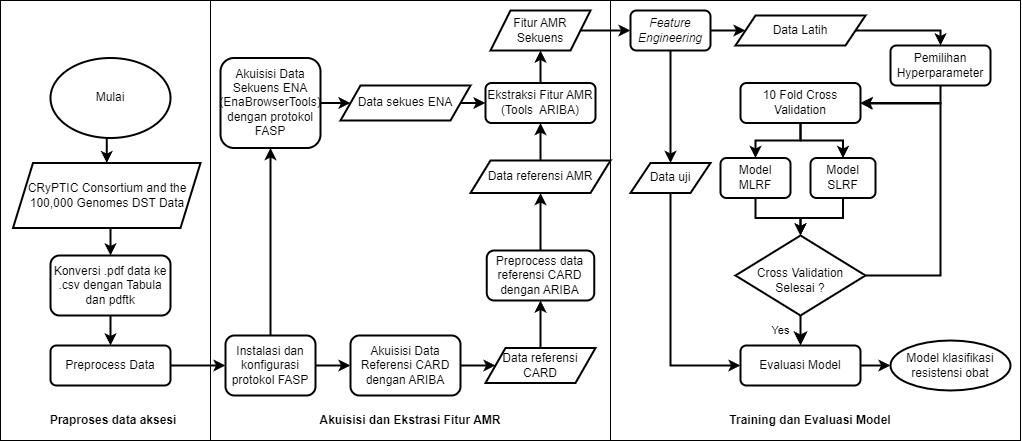

The diagram above was exported from draw.io. Its source (the exported page's mxGraphModel, read from the mxfile embedded in the PNG):
<mxGraphModel dx="2205" dy="781" grid="1" gridSize="10" guides="1" tooltips="1" connect="1" arrows="1" fold="1" page="1" pageScale="1" pageWidth="827" pageHeight="1169" background="none" math="0" shadow="0">
  <root>
    <mxCell id="WIyWlLk6GJQsqaUBKTNV-0" />
    <mxCell id="WIyWlLk6GJQsqaUBKTNV-1" parent="WIyWlLk6GJQsqaUBKTNV-0" />
    <mxCell id="1U57Y3fy6OKf1J_su2ga-21" value="" style="rounded=0;whiteSpace=wrap;html=1;" vertex="1" parent="WIyWlLk6GJQsqaUBKTNV-1">
      <mxGeometry x="410" y="470" width="410" height="440" as="geometry" />
    </mxCell>
    <mxCell id="1U57Y3fy6OKf1J_su2ga-20" value="" style="rounded=0;whiteSpace=wrap;html=1;" vertex="1" parent="WIyWlLk6GJQsqaUBKTNV-1">
      <mxGeometry x="10" y="470" width="400" height="440" as="geometry" />
    </mxCell>
    <mxCell id="1U57Y3fy6OKf1J_su2ga-19" value="" style="rounded=0;whiteSpace=wrap;html=1;" vertex="1" parent="WIyWlLk6GJQsqaUBKTNV-1">
      <mxGeometry x="-200" y="470" width="210" height="440" as="geometry" />
    </mxCell>
    <mxCell id="faT_oBXLMQ-gHfxq_Mdp-53" style="edgeStyle=orthogonalEdgeStyle;rounded=0;orthogonalLoop=1;jettySize=auto;html=1;exitX=1;exitY=0.5;exitDx=0;exitDy=0;entryX=0;entryY=0.5;entryDx=0;entryDy=0;strokeWidth=2;" parent="WIyWlLk6GJQsqaUBKTNV-1" source="WIyWlLk6GJQsqaUBKTNV-3" target="faT_oBXLMQ-gHfxq_Mdp-17" edge="1">
      <mxGeometry relative="1" as="geometry" />
    </mxCell>
    <mxCell id="WIyWlLk6GJQsqaUBKTNV-3" value="Akuisisi Data Sekuens ENA (EnaBrowserTools) dengan protokol FASP" style="rounded=1;whiteSpace=wrap;html=1;fontSize=12;glass=0;strokeWidth=2;shadow=0;" parent="WIyWlLk6GJQsqaUBKTNV-1" vertex="1">
      <mxGeometry x="20" y="527.5" width="100" height="90" as="geometry" />
    </mxCell>
    <mxCell id="1U57Y3fy6OKf1J_su2ga-7" style="edgeStyle=orthogonalEdgeStyle;rounded=0;orthogonalLoop=1;jettySize=auto;html=1;exitX=1;exitY=0.5;exitDx=0;exitDy=0;entryX=0;entryY=0.5;entryDx=0;entryDy=0;strokeWidth=2;" edge="1" parent="WIyWlLk6GJQsqaUBKTNV-1" source="iknLLMwnEsapjuDQQNXQ-0" target="faT_oBXLMQ-gHfxq_Mdp-20">
      <mxGeometry relative="1" as="geometry" />
    </mxCell>
    <mxCell id="iknLLMwnEsapjuDQQNXQ-0" value="Akuisisi Data Referensi CARD dengan ARIBA" style="rounded=1;whiteSpace=wrap;html=1;fontSize=12;glass=0;strokeWidth=2;shadow=0;" parent="WIyWlLk6GJQsqaUBKTNV-1" vertex="1">
      <mxGeometry x="150" y="805" width="110" height="60" as="geometry" />
    </mxCell>
    <mxCell id="1U57Y3fy6OKf1J_su2ga-9" style="edgeStyle=orthogonalEdgeStyle;rounded=0;orthogonalLoop=1;jettySize=auto;html=1;exitX=1;exitY=0.5;exitDx=0;exitDy=0;entryX=0;entryY=0.5;entryDx=0;entryDy=0;strokeWidth=2;" edge="1" parent="WIyWlLk6GJQsqaUBKTNV-1" source="iknLLMwnEsapjuDQQNXQ-3" target="faT_oBXLMQ-gHfxq_Mdp-2">
      <mxGeometry relative="1" as="geometry" />
    </mxCell>
    <mxCell id="iknLLMwnEsapjuDQQNXQ-3" value="Preprocess Data" style="rounded=1;whiteSpace=wrap;html=1;fontSize=12;glass=0;strokeWidth=2;shadow=0;" parent="WIyWlLk6GJQsqaUBKTNV-1" vertex="1">
      <mxGeometry x="-150" y="815" width="120" height="40" as="geometry" />
    </mxCell>
    <mxCell id="faT_oBXLMQ-gHfxq_Mdp-7" style="edgeStyle=orthogonalEdgeStyle;rounded=0;orthogonalLoop=1;jettySize=auto;html=1;exitX=0.5;exitY=1;exitDx=0;exitDy=0;entryX=0.5;entryY=0;entryDx=0;entryDy=0;strokeWidth=2;" parent="WIyWlLk6GJQsqaUBKTNV-1" source="faT_oBXLMQ-gHfxq_Mdp-15" target="faT_oBXLMQ-gHfxq_Mdp-0" edge="1">
      <mxGeometry relative="1" as="geometry">
        <mxPoint x="240" y="70" as="sourcePoint" />
      </mxGeometry>
    </mxCell>
    <mxCell id="faT_oBXLMQ-gHfxq_Mdp-25" style="edgeStyle=orthogonalEdgeStyle;rounded=0;orthogonalLoop=1;jettySize=auto;html=1;exitX=0.5;exitY=0;exitDx=0;exitDy=0;strokeWidth=2;" parent="WIyWlLk6GJQsqaUBKTNV-1" source="iknLLMwnEsapjuDQQNXQ-11" target="faT_oBXLMQ-gHfxq_Mdp-23" edge="1">
      <mxGeometry relative="1" as="geometry" />
    </mxCell>
    <mxCell id="iknLLMwnEsapjuDQQNXQ-11" value="Ekstraksi Fitur AMR (Tools&amp;nbsp; ARIBA)" style="rounded=1;whiteSpace=wrap;html=1;fontSize=12;glass=0;strokeWidth=2;shadow=0;" parent="WIyWlLk6GJQsqaUBKTNV-1" vertex="1">
      <mxGeometry x="285" y="552.5" width="110" height="40" as="geometry" />
    </mxCell>
    <mxCell id="1U57Y3fy6OKf1J_su2ga-17" style="edgeStyle=orthogonalEdgeStyle;rounded=0;orthogonalLoop=1;jettySize=auto;html=1;exitX=0.5;exitY=1;exitDx=0;exitDy=0;entryX=1;entryY=0.5;entryDx=0;entryDy=0;strokeWidth=2;" edge="1" parent="WIyWlLk6GJQsqaUBKTNV-1" source="iknLLMwnEsapjuDQQNXQ-22" target="iknLLMwnEsapjuDQQNXQ-25">
      <mxGeometry relative="1" as="geometry">
        <Array as="points">
          <mxPoint x="740" y="573" />
          <mxPoint x="670" y="573" />
        </Array>
      </mxGeometry>
    </mxCell>
    <mxCell id="iknLLMwnEsapjuDQQNXQ-22" value="Pemilihan Hyperparameter" style="rounded=1;whiteSpace=wrap;html=1;fontSize=12;glass=0;strokeWidth=2;shadow=0;" parent="WIyWlLk6GJQsqaUBKTNV-1" vertex="1">
      <mxGeometry x="690" y="515" width="100" height="40" as="geometry" />
    </mxCell>
    <mxCell id="1U57Y3fy6OKf1J_su2ga-11" style="edgeStyle=orthogonalEdgeStyle;rounded=0;orthogonalLoop=1;jettySize=auto;html=1;exitX=0.5;exitY=1;exitDx=0;exitDy=0;strokeWidth=2;" edge="1" parent="WIyWlLk6GJQsqaUBKTNV-1" source="iknLLMwnEsapjuDQQNXQ-25" target="iknLLMwnEsapjuDQQNXQ-27">
      <mxGeometry relative="1" as="geometry">
        <Array as="points">
          <mxPoint x="600" y="610" />
          <mxPoint x="555" y="610" />
        </Array>
      </mxGeometry>
    </mxCell>
    <mxCell id="1U57Y3fy6OKf1J_su2ga-12" style="edgeStyle=orthogonalEdgeStyle;rounded=0;orthogonalLoop=1;jettySize=auto;html=1;exitX=0.5;exitY=1;exitDx=0;exitDy=0;entryX=0.5;entryY=0;entryDx=0;entryDy=0;strokeWidth=2;" edge="1" parent="WIyWlLk6GJQsqaUBKTNV-1" source="iknLLMwnEsapjuDQQNXQ-25" target="iknLLMwnEsapjuDQQNXQ-28">
      <mxGeometry relative="1" as="geometry">
        <Array as="points">
          <mxPoint x="600" y="610" />
          <mxPoint x="643" y="610" />
        </Array>
      </mxGeometry>
    </mxCell>
    <mxCell id="iknLLMwnEsapjuDQQNXQ-25" value="10 Fold Cross Validation" style="rounded=1;whiteSpace=wrap;html=1;fontSize=12;glass=0;strokeWidth=2;shadow=0;" parent="WIyWlLk6GJQsqaUBKTNV-1" vertex="1">
      <mxGeometry x="540" y="552.5" width="120" height="40" as="geometry" />
    </mxCell>
    <mxCell id="1U57Y3fy6OKf1J_su2ga-13" style="edgeStyle=orthogonalEdgeStyle;rounded=0;orthogonalLoop=1;jettySize=auto;html=1;exitX=0.5;exitY=1;exitDx=0;exitDy=0;entryX=0.5;entryY=0;entryDx=0;entryDy=0;strokeWidth=2;" edge="1" parent="WIyWlLk6GJQsqaUBKTNV-1" source="iknLLMwnEsapjuDQQNXQ-27" target="iknLLMwnEsapjuDQQNXQ-35">
      <mxGeometry relative="1" as="geometry" />
    </mxCell>
    <mxCell id="iknLLMwnEsapjuDQQNXQ-27" value="Model MLRF" style="rounded=1;whiteSpace=wrap;html=1;fontSize=12;glass=0;strokeWidth=2;shadow=0;" parent="WIyWlLk6GJQsqaUBKTNV-1" vertex="1">
      <mxGeometry x="520" y="627.5" width="70" height="40" as="geometry" />
    </mxCell>
    <mxCell id="1U57Y3fy6OKf1J_su2ga-14" style="edgeStyle=orthogonalEdgeStyle;rounded=0;orthogonalLoop=1;jettySize=auto;html=1;exitX=0.5;exitY=1;exitDx=0;exitDy=0;entryX=0.5;entryY=0;entryDx=0;entryDy=0;strokeWidth=2;" edge="1" parent="WIyWlLk6GJQsqaUBKTNV-1" source="iknLLMwnEsapjuDQQNXQ-28" target="iknLLMwnEsapjuDQQNXQ-35">
      <mxGeometry relative="1" as="geometry" />
    </mxCell>
    <mxCell id="iknLLMwnEsapjuDQQNXQ-28" value="Model SLRF" style="rounded=1;whiteSpace=wrap;html=1;fontSize=12;glass=0;strokeWidth=2;shadow=0;" parent="WIyWlLk6GJQsqaUBKTNV-1" vertex="1">
      <mxGeometry x="610" y="627.5" width="65" height="40" as="geometry" />
    </mxCell>
    <mxCell id="iknLLMwnEsapjuDQQNXQ-33" value="Yes" style="rounded=0;html=1;jettySize=auto;orthogonalLoop=1;fontSize=11;endArrow=classic;endFill=1;endSize=8;strokeWidth=2;shadow=0;labelBackgroundColor=none;edgeStyle=orthogonalEdgeStyle;entryX=0.5;entryY=0;entryDx=0;entryDy=0;" parent="WIyWlLk6GJQsqaUBKTNV-1" source="iknLLMwnEsapjuDQQNXQ-35" target="iknLLMwnEsapjuDQQNXQ-42" edge="1">
      <mxGeometry y="20" relative="1" as="geometry">
        <mxPoint as="offset" />
        <mxPoint x="660" y="795" as="targetPoint" />
      </mxGeometry>
    </mxCell>
    <mxCell id="1U57Y3fy6OKf1J_su2ga-18" style="edgeStyle=orthogonalEdgeStyle;rounded=0;orthogonalLoop=1;jettySize=auto;html=1;exitX=1;exitY=0.5;exitDx=0;exitDy=0;entryX=1;entryY=0.5;entryDx=0;entryDy=0;strokeWidth=2;" edge="1" parent="WIyWlLk6GJQsqaUBKTNV-1" source="iknLLMwnEsapjuDQQNXQ-35" target="iknLLMwnEsapjuDQQNXQ-25">
      <mxGeometry relative="1" as="geometry">
        <Array as="points">
          <mxPoint x="740" y="745" />
          <mxPoint x="740" y="572" />
        </Array>
      </mxGeometry>
    </mxCell>
    <mxCell id="iknLLMwnEsapjuDQQNXQ-35" value="&lt;br&gt;Cross Validation Selesai ?" style="rhombus;whiteSpace=wrap;html=1;shadow=0;fontFamily=Helvetica;fontSize=12;align=center;strokeWidth=2;spacing=6;spacingTop=-4;" parent="WIyWlLk6GJQsqaUBKTNV-1" vertex="1">
      <mxGeometry x="535" y="705" width="130" height="80" as="geometry" />
    </mxCell>
    <mxCell id="faT_oBXLMQ-gHfxq_Mdp-46" style="edgeStyle=orthogonalEdgeStyle;rounded=0;orthogonalLoop=1;jettySize=auto;html=1;exitX=1;exitY=0.5;exitDx=0;exitDy=0;entryX=0;entryY=0.5;entryDx=0;entryDy=0;strokeWidth=2;" parent="WIyWlLk6GJQsqaUBKTNV-1" source="iknLLMwnEsapjuDQQNXQ-42" target="faT_oBXLMQ-gHfxq_Mdp-48" edge="1">
      <mxGeometry relative="1" as="geometry">
        <mxPoint x="770" y="835" as="targetPoint" />
      </mxGeometry>
    </mxCell>
    <mxCell id="iknLLMwnEsapjuDQQNXQ-42" value="Evaluasi Model" style="rounded=1;whiteSpace=wrap;html=1;fontSize=12;glass=0;strokeWidth=2;shadow=0;" parent="WIyWlLk6GJQsqaUBKTNV-1" vertex="1">
      <mxGeometry x="540" y="815" width="120" height="40" as="geometry" />
    </mxCell>
    <mxCell id="faT_oBXLMQ-gHfxq_Mdp-28" style="edgeStyle=orthogonalEdgeStyle;rounded=0;orthogonalLoop=1;jettySize=auto;html=1;exitX=0.5;exitY=1;exitDx=0;exitDy=0;entryX=0.5;entryY=0;entryDx=0;entryDy=0;strokeWidth=2;" parent="WIyWlLk6GJQsqaUBKTNV-1" source="iknLLMwnEsapjuDQQNXQ-47" target="faT_oBXLMQ-gHfxq_Mdp-27" edge="1">
      <mxGeometry relative="1" as="geometry" />
    </mxCell>
    <mxCell id="faT_oBXLMQ-gHfxq_Mdp-30" style="edgeStyle=orthogonalEdgeStyle;rounded=0;orthogonalLoop=1;jettySize=auto;html=1;exitX=1;exitY=0.5;exitDx=0;exitDy=0;entryX=0;entryY=0.5;entryDx=0;entryDy=0;strokeWidth=2;" parent="WIyWlLk6GJQsqaUBKTNV-1" source="iknLLMwnEsapjuDQQNXQ-47" target="faT_oBXLMQ-gHfxq_Mdp-29" edge="1">
      <mxGeometry relative="1" as="geometry" />
    </mxCell>
    <mxCell id="iknLLMwnEsapjuDQQNXQ-47" value="&lt;i&gt;Feature Engineering&lt;br&gt;&lt;/i&gt;" style="rounded=1;whiteSpace=wrap;html=1;fontSize=12;glass=0;strokeWidth=2;shadow=0;" parent="WIyWlLk6GJQsqaUBKTNV-1" vertex="1">
      <mxGeometry x="430" y="480" width="80" height="40" as="geometry" />
    </mxCell>
    <mxCell id="faT_oBXLMQ-gHfxq_Mdp-6" style="edgeStyle=orthogonalEdgeStyle;rounded=0;orthogonalLoop=1;jettySize=auto;html=1;exitX=0.5;exitY=1;exitDx=0;exitDy=0;entryX=0.5;entryY=0;entryDx=0;entryDy=0;strokeWidth=2;" parent="WIyWlLk6GJQsqaUBKTNV-1" source="faT_oBXLMQ-gHfxq_Mdp-0" target="iknLLMwnEsapjuDQQNXQ-3" edge="1">
      <mxGeometry relative="1" as="geometry" />
    </mxCell>
    <mxCell id="faT_oBXLMQ-gHfxq_Mdp-0" value="Konversi .pdf data ke .csv dengan Tabula dan pdftk" style="rounded=1;whiteSpace=wrap;html=1;fontSize=12;glass=0;strokeWidth=2;shadow=0;" parent="WIyWlLk6GJQsqaUBKTNV-1" vertex="1">
      <mxGeometry x="-150" y="725" width="120" height="60" as="geometry" />
    </mxCell>
    <mxCell id="faT_oBXLMQ-gHfxq_Mdp-54" style="edgeStyle=orthogonalEdgeStyle;rounded=0;orthogonalLoop=1;jettySize=auto;html=1;exitX=1;exitY=0.5;exitDx=0;exitDy=0;entryX=0;entryY=0.5;entryDx=0;entryDy=0;strokeWidth=2;" parent="WIyWlLk6GJQsqaUBKTNV-1" source="faT_oBXLMQ-gHfxq_Mdp-2" target="iknLLMwnEsapjuDQQNXQ-0" edge="1">
      <mxGeometry relative="1" as="geometry" />
    </mxCell>
    <mxCell id="1U57Y3fy6OKf1J_su2ga-8" style="edgeStyle=orthogonalEdgeStyle;rounded=0;orthogonalLoop=1;jettySize=auto;html=1;exitX=0.5;exitY=0;exitDx=0;exitDy=0;entryX=0.5;entryY=1;entryDx=0;entryDy=0;strokeWidth=2;" edge="1" parent="WIyWlLk6GJQsqaUBKTNV-1" source="faT_oBXLMQ-gHfxq_Mdp-2" target="WIyWlLk6GJQsqaUBKTNV-3">
      <mxGeometry relative="1" as="geometry" />
    </mxCell>
    <mxCell id="faT_oBXLMQ-gHfxq_Mdp-2" value="Instalasi dan konfigurasi protokol FASP" style="rounded=1;whiteSpace=wrap;html=1;fontSize=12;glass=0;strokeWidth=2;shadow=0;" parent="WIyWlLk6GJQsqaUBKTNV-1" vertex="1">
      <mxGeometry x="25" y="805" width="90" height="60" as="geometry" />
    </mxCell>
    <mxCell id="faT_oBXLMQ-gHfxq_Mdp-15" value="CRyPTIC Consortium and the 100,000 Genomes DST Data" style="shape=parallelogram;perimeter=parallelogramPerimeter;whiteSpace=wrap;html=1;fixedSize=1;strokeWidth=2;" parent="WIyWlLk6GJQsqaUBKTNV-1" vertex="1">
      <mxGeometry x="-187.5" y="632.5" width="187.5" height="65" as="geometry" />
    </mxCell>
    <mxCell id="1U57Y3fy6OKf1J_su2ga-2" style="edgeStyle=orthogonalEdgeStyle;rounded=0;orthogonalLoop=1;jettySize=auto;html=1;exitX=1;exitY=0.5;exitDx=0;exitDy=0;entryX=0;entryY=0.5;entryDx=0;entryDy=0;strokeWidth=2;" edge="1" parent="WIyWlLk6GJQsqaUBKTNV-1" source="faT_oBXLMQ-gHfxq_Mdp-17" target="iknLLMwnEsapjuDQQNXQ-11">
      <mxGeometry relative="1" as="geometry" />
    </mxCell>
    <mxCell id="faT_oBXLMQ-gHfxq_Mdp-17" value="Data sekues ENA" style="shape=parallelogram;perimeter=parallelogramPerimeter;whiteSpace=wrap;html=1;fixedSize=1;strokeWidth=2;" parent="WIyWlLk6GJQsqaUBKTNV-1" vertex="1">
      <mxGeometry x="140" y="555" width="130" height="35" as="geometry" />
    </mxCell>
    <mxCell id="1U57Y3fy6OKf1J_su2ga-5" style="edgeStyle=orthogonalEdgeStyle;rounded=0;orthogonalLoop=1;jettySize=auto;html=1;exitX=0.5;exitY=0;exitDx=0;exitDy=0;entryX=0.5;entryY=1;entryDx=0;entryDy=0;strokeWidth=2;" edge="1" parent="WIyWlLk6GJQsqaUBKTNV-1" source="faT_oBXLMQ-gHfxq_Mdp-20" target="faT_oBXLMQ-gHfxq_Mdp-31">
      <mxGeometry relative="1" as="geometry" />
    </mxCell>
    <mxCell id="faT_oBXLMQ-gHfxq_Mdp-20" value="Data referensi CARD" style="shape=parallelogram;perimeter=parallelogramPerimeter;whiteSpace=wrap;html=1;fixedSize=1;strokeWidth=2;" parent="WIyWlLk6GJQsqaUBKTNV-1" vertex="1">
      <mxGeometry x="285" y="817.5" width="110" height="35" as="geometry" />
    </mxCell>
    <mxCell id="faT_oBXLMQ-gHfxq_Mdp-26" style="edgeStyle=orthogonalEdgeStyle;rounded=0;orthogonalLoop=1;jettySize=auto;html=1;exitX=1;exitY=0.5;exitDx=0;exitDy=0;entryX=0;entryY=0.5;entryDx=0;entryDy=0;strokeWidth=2;" parent="WIyWlLk6GJQsqaUBKTNV-1" source="faT_oBXLMQ-gHfxq_Mdp-23" target="iknLLMwnEsapjuDQQNXQ-47" edge="1">
      <mxGeometry relative="1" as="geometry" />
    </mxCell>
    <mxCell id="faT_oBXLMQ-gHfxq_Mdp-23" value="Fitur AMR Sekuens" style="shape=parallelogram;perimeter=parallelogramPerimeter;whiteSpace=wrap;html=1;fixedSize=1;strokeWidth=2;" parent="WIyWlLk6GJQsqaUBKTNV-1" vertex="1">
      <mxGeometry x="290" y="480" width="100" height="40" as="geometry" />
    </mxCell>
    <mxCell id="faT_oBXLMQ-gHfxq_Mdp-36" style="edgeStyle=orthogonalEdgeStyle;rounded=0;orthogonalLoop=1;jettySize=auto;html=1;exitX=0.5;exitY=1;exitDx=0;exitDy=0;entryX=0;entryY=0.5;entryDx=0;entryDy=0;strokeWidth=2;" parent="WIyWlLk6GJQsqaUBKTNV-1" source="faT_oBXLMQ-gHfxq_Mdp-27" target="iknLLMwnEsapjuDQQNXQ-42" edge="1">
      <mxGeometry relative="1" as="geometry" />
    </mxCell>
    <mxCell id="faT_oBXLMQ-gHfxq_Mdp-27" value="Data uji" style="shape=parallelogram;perimeter=parallelogramPerimeter;whiteSpace=wrap;html=1;fixedSize=1;strokeWidth=2;" parent="WIyWlLk6GJQsqaUBKTNV-1" vertex="1">
      <mxGeometry x="430" y="632.5" width="80" height="30" as="geometry" />
    </mxCell>
    <mxCell id="1U57Y3fy6OKf1J_su2ga-15" style="edgeStyle=orthogonalEdgeStyle;rounded=0;orthogonalLoop=1;jettySize=auto;html=1;exitX=1;exitY=0.5;exitDx=0;exitDy=0;entryX=0.5;entryY=0;entryDx=0;entryDy=0;strokeWidth=2;" edge="1" parent="WIyWlLk6GJQsqaUBKTNV-1" source="faT_oBXLMQ-gHfxq_Mdp-29" target="iknLLMwnEsapjuDQQNXQ-22">
      <mxGeometry relative="1" as="geometry">
        <Array as="points">
          <mxPoint x="740" y="500" />
        </Array>
      </mxGeometry>
    </mxCell>
    <mxCell id="faT_oBXLMQ-gHfxq_Mdp-29" value="Data Latih" style="shape=parallelogram;perimeter=parallelogramPerimeter;whiteSpace=wrap;html=1;fixedSize=1;strokeWidth=2;" parent="WIyWlLk6GJQsqaUBKTNV-1" vertex="1">
      <mxGeometry x="535" y="485" width="130" height="30" as="geometry" />
    </mxCell>
    <mxCell id="1U57Y3fy6OKf1J_su2ga-4" style="edgeStyle=orthogonalEdgeStyle;rounded=0;orthogonalLoop=1;jettySize=auto;html=1;exitX=0.5;exitY=0;exitDx=0;exitDy=0;entryX=0.5;entryY=1;entryDx=0;entryDy=0;strokeWidth=2;" edge="1" parent="WIyWlLk6GJQsqaUBKTNV-1" source="faT_oBXLMQ-gHfxq_Mdp-31" target="faT_oBXLMQ-gHfxq_Mdp-32">
      <mxGeometry relative="1" as="geometry" />
    </mxCell>
    <mxCell id="faT_oBXLMQ-gHfxq_Mdp-31" value="Preprocess data referensi CARD dengan ARIBA" style="rounded=1;whiteSpace=wrap;html=1;fontSize=12;glass=0;strokeWidth=2;shadow=0;" parent="WIyWlLk6GJQsqaUBKTNV-1" vertex="1">
      <mxGeometry x="286.25" y="720" width="107.5" height="50" as="geometry" />
    </mxCell>
    <mxCell id="1U57Y3fy6OKf1J_su2ga-1" style="edgeStyle=orthogonalEdgeStyle;rounded=0;orthogonalLoop=1;jettySize=auto;html=1;exitX=0.5;exitY=0;exitDx=0;exitDy=0;entryX=0.5;entryY=1;entryDx=0;entryDy=0;strokeWidth=2;" edge="1" parent="WIyWlLk6GJQsqaUBKTNV-1" source="faT_oBXLMQ-gHfxq_Mdp-32" target="iknLLMwnEsapjuDQQNXQ-11">
      <mxGeometry relative="1" as="geometry" />
    </mxCell>
    <mxCell id="faT_oBXLMQ-gHfxq_Mdp-32" value="Data referensi AMR" style="shape=parallelogram;perimeter=parallelogramPerimeter;whiteSpace=wrap;html=1;fixedSize=1;strokeWidth=2;" parent="WIyWlLk6GJQsqaUBKTNV-1" vertex="1">
      <mxGeometry x="270" y="630" width="140" height="32.5" as="geometry" />
    </mxCell>
    <mxCell id="faT_oBXLMQ-gHfxq_Mdp-48" value="Model klasifikasi&lt;br style=&quot;border-color: var(--border-color);&quot;&gt;resistensi obat" style="ellipse;whiteSpace=wrap;html=1;strokeWidth=2;" parent="WIyWlLk6GJQsqaUBKTNV-1" vertex="1">
      <mxGeometry x="690" y="810" width="120" height="50" as="geometry" />
    </mxCell>
    <mxCell id="1U57Y3fy6OKf1J_su2ga-10" style="edgeStyle=orthogonalEdgeStyle;rounded=0;orthogonalLoop=1;jettySize=auto;html=1;exitX=0.5;exitY=1;exitDx=0;exitDy=0;entryX=0.5;entryY=0;entryDx=0;entryDy=0;strokeWidth=2;" edge="1" parent="WIyWlLk6GJQsqaUBKTNV-1" source="faT_oBXLMQ-gHfxq_Mdp-50" target="faT_oBXLMQ-gHfxq_Mdp-15">
      <mxGeometry relative="1" as="geometry" />
    </mxCell>
    <mxCell id="faT_oBXLMQ-gHfxq_Mdp-50" value="Mulai" style="ellipse;whiteSpace=wrap;html=1;strokeWidth=2;" parent="WIyWlLk6GJQsqaUBKTNV-1" vertex="1">
      <mxGeometry x="-150" y="527.5" width="120" height="80" as="geometry" />
    </mxCell>
    <mxCell id="faT_oBXLMQ-gHfxq_Mdp-52" style="edgeStyle=orthogonalEdgeStyle;rounded=0;orthogonalLoop=1;jettySize=auto;html=1;exitX=0.5;exitY=1;exitDx=0;exitDy=0;strokeWidth=2;" parent="WIyWlLk6GJQsqaUBKTNV-1" source="iknLLMwnEsapjuDQQNXQ-27" target="iknLLMwnEsapjuDQQNXQ-27" edge="1">
      <mxGeometry relative="1" as="geometry" />
    </mxCell>
    <mxCell id="1U57Y3fy6OKf1J_su2ga-22" value="&lt;b&gt;Praproses data aksesi&lt;/b&gt;" style="text;html=1;strokeColor=none;fillColor=none;align=center;verticalAlign=middle;whiteSpace=wrap;rounded=0;" vertex="1" parent="WIyWlLk6GJQsqaUBKTNV-1">
      <mxGeometry x="-187.5" y="870" width="200" height="40" as="geometry" />
    </mxCell>
    <mxCell id="1U57Y3fy6OKf1J_su2ga-23" value="&lt;b&gt;Akuisisi dan Ekstrasi Fitur AMR&lt;/b&gt;" style="text;html=1;strokeColor=none;fillColor=none;align=center;verticalAlign=middle;whiteSpace=wrap;rounded=0;" vertex="1" parent="WIyWlLk6GJQsqaUBKTNV-1">
      <mxGeometry x="10" y="870" width="400" height="40" as="geometry" />
    </mxCell>
    <mxCell id="1U57Y3fy6OKf1J_su2ga-24" value="&lt;b&gt;Training dan Evaluasi Model&lt;/b&gt;" style="text;html=1;strokeColor=none;fillColor=none;align=center;verticalAlign=middle;whiteSpace=wrap;rounded=0;" vertex="1" parent="WIyWlLk6GJQsqaUBKTNV-1">
      <mxGeometry x="410" y="870" width="400" height="40" as="geometry" />
    </mxCell>
  </root>
</mxGraphModel>